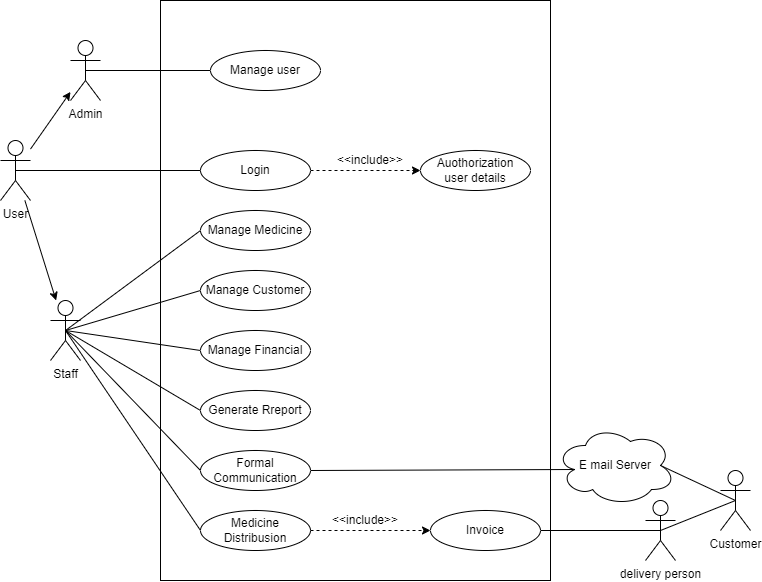

The diagram above was exported from draw.io. Its source (the exported page's mxGraphModel, read from the mxfile embedded in the PNG):
<mxGraphModel dx="1400" dy="712" grid="1" gridSize="10" guides="1" tooltips="1" connect="1" arrows="1" fold="1" page="1" pageScale="1" pageWidth="850" pageHeight="1100" math="0" shadow="0" extFonts="Permanent Marker^https://fonts.googleapis.com/css?family=Permanent+Marker">
  <root>
    <mxCell id="0" />
    <mxCell id="1" parent="0" />
    <mxCell id="pWUu4n21JGwg7rA0w0O--8" value="" style="rounded=0;whiteSpace=wrap;html=1;" parent="1" vertex="1">
      <mxGeometry x="220" y="110" width="390" height="580" as="geometry" />
    </mxCell>
    <mxCell id="pWUu4n21JGwg7rA0w0O--14" value="" style="rounded=0;orthogonalLoop=1;jettySize=auto;html=1;" parent="1" source="pWUu4n21JGwg7rA0w0O--9" target="pWUu4n21JGwg7rA0w0O--13" edge="1">
      <mxGeometry relative="1" as="geometry" />
    </mxCell>
    <mxCell id="pWUu4n21JGwg7rA0w0O--16" value="" style="rounded=0;orthogonalLoop=1;jettySize=auto;html=1;" parent="1" source="pWUu4n21JGwg7rA0w0O--9" target="pWUu4n21JGwg7rA0w0O--15" edge="1">
      <mxGeometry relative="1" as="geometry" />
    </mxCell>
    <mxCell id="pWUu4n21JGwg7rA0w0O--9" value="User" style="shape=umlActor;verticalLabelPosition=bottom;verticalAlign=top;html=1;outlineConnect=0;" parent="1" vertex="1">
      <mxGeometry x="60" y="250" width="30" height="60" as="geometry" />
    </mxCell>
    <mxCell id="pWUu4n21JGwg7rA0w0O--44" style="rounded=0;orthogonalLoop=1;jettySize=auto;html=1;exitX=1;exitY=0.5;exitDx=0;exitDy=0;entryX=0;entryY=0.5;entryDx=0;entryDy=0;dashed=1;endArrow=classic;endFill=1;" parent="1" source="pWUu4n21JGwg7rA0w0O--12" target="pWUu4n21JGwg7rA0w0O--22" edge="1">
      <mxGeometry relative="1" as="geometry" />
    </mxCell>
    <mxCell id="pWUu4n21JGwg7rA0w0O--12" value="Login" style="ellipse;whiteSpace=wrap;html=1;" parent="1" vertex="1">
      <mxGeometry x="260" y="260" width="110" height="40" as="geometry" />
    </mxCell>
    <mxCell id="pWUu4n21JGwg7rA0w0O--26" style="rounded=0;orthogonalLoop=1;jettySize=auto;html=1;exitX=0.5;exitY=0.5;exitDx=0;exitDy=0;exitPerimeter=0;entryX=0;entryY=0.5;entryDx=0;entryDy=0;endArrow=none;endFill=0;" parent="1" source="pWUu4n21JGwg7rA0w0O--13" target="pWUu4n21JGwg7rA0w0O--25" edge="1">
      <mxGeometry relative="1" as="geometry" />
    </mxCell>
    <mxCell id="pWUu4n21JGwg7rA0w0O--27" style="rounded=0;orthogonalLoop=1;jettySize=auto;html=1;exitX=0.5;exitY=0.5;exitDx=0;exitDy=0;exitPerimeter=0;entryX=0;entryY=0.5;entryDx=0;entryDy=0;endArrow=none;endFill=0;" parent="1" source="pWUu4n21JGwg7rA0w0O--13" target="pWUu4n21JGwg7rA0w0O--24" edge="1">
      <mxGeometry relative="1" as="geometry" />
    </mxCell>
    <mxCell id="pWUu4n21JGwg7rA0w0O--31" style="rounded=0;orthogonalLoop=1;jettySize=auto;html=1;exitX=0.5;exitY=0.5;exitDx=0;exitDy=0;exitPerimeter=0;entryX=0;entryY=0.5;entryDx=0;entryDy=0;endArrow=none;endFill=0;" parent="1" source="pWUu4n21JGwg7rA0w0O--13" target="pWUu4n21JGwg7rA0w0O--28" edge="1">
      <mxGeometry relative="1" as="geometry" />
    </mxCell>
    <mxCell id="pWUu4n21JGwg7rA0w0O--13" value="Staff" style="shape=umlActor;verticalLabelPosition=bottom;verticalAlign=top;html=1;outlineConnect=0;" parent="1" vertex="1">
      <mxGeometry x="110" y="410" width="30" height="60" as="geometry" />
    </mxCell>
    <mxCell id="pWUu4n21JGwg7rA0w0O--18" style="rounded=0;orthogonalLoop=1;jettySize=auto;html=1;exitX=0.5;exitY=0.5;exitDx=0;exitDy=0;exitPerimeter=0;entryX=0;entryY=0.5;entryDx=0;entryDy=0;endArrow=none;endFill=0;" parent="1" source="pWUu4n21JGwg7rA0w0O--9" target="pWUu4n21JGwg7rA0w0O--12" edge="1">
      <mxGeometry relative="1" as="geometry" />
    </mxCell>
    <mxCell id="pWUu4n21JGwg7rA0w0O--46" style="rounded=0;orthogonalLoop=1;jettySize=auto;html=1;exitX=0.5;exitY=0.5;exitDx=0;exitDy=0;exitPerimeter=0;entryX=0;entryY=0.5;entryDx=0;entryDy=0;endArrow=none;endFill=0;" parent="1" source="pWUu4n21JGwg7rA0w0O--15" target="pWUu4n21JGwg7rA0w0O--33" edge="1">
      <mxGeometry relative="1" as="geometry" />
    </mxCell>
    <mxCell id="pWUu4n21JGwg7rA0w0O--15" value="Admin" style="shape=umlActor;verticalLabelPosition=bottom;verticalAlign=top;html=1;outlineConnect=0;" parent="1" vertex="1">
      <mxGeometry x="130" y="150" width="30" height="60" as="geometry" />
    </mxCell>
    <mxCell id="pWUu4n21JGwg7rA0w0O--22" value="Auothorization&lt;br&gt;user details" style="ellipse;whiteSpace=wrap;html=1;" parent="1" vertex="1">
      <mxGeometry x="480" y="260" width="110" height="40" as="geometry" />
    </mxCell>
    <mxCell id="pWUu4n21JGwg7rA0w0O--24" value="Manage Medicine" style="ellipse;whiteSpace=wrap;html=1;" parent="1" vertex="1">
      <mxGeometry x="260" y="320" width="110" height="40" as="geometry" />
    </mxCell>
    <mxCell id="pWUu4n21JGwg7rA0w0O--25" value="Manage Customer" style="ellipse;whiteSpace=wrap;html=1;" parent="1" vertex="1">
      <mxGeometry x="260" y="380" width="110" height="40" as="geometry" />
    </mxCell>
    <mxCell id="pWUu4n21JGwg7rA0w0O--28" value="Generate Rreport" style="ellipse;whiteSpace=wrap;html=1;" parent="1" vertex="1">
      <mxGeometry x="260" y="500" width="110" height="40" as="geometry" />
    </mxCell>
    <mxCell id="pWUu4n21JGwg7rA0w0O--30" style="rounded=0;orthogonalLoop=1;jettySize=auto;html=1;exitX=0;exitY=0.5;exitDx=0;exitDy=0;entryX=0.5;entryY=0.5;entryDx=0;entryDy=0;entryPerimeter=0;endArrow=none;endFill=0;" parent="1" source="pWUu4n21JGwg7rA0w0O--29" target="pWUu4n21JGwg7rA0w0O--13" edge="1">
      <mxGeometry relative="1" as="geometry" />
    </mxCell>
    <mxCell id="pWUu4n21JGwg7rA0w0O--29" value="Manage Financial" style="ellipse;whiteSpace=wrap;html=1;" parent="1" vertex="1">
      <mxGeometry x="260" y="440" width="110" height="40" as="geometry" />
    </mxCell>
    <mxCell id="pWUu4n21JGwg7rA0w0O--33" value="Manage user" style="ellipse;whiteSpace=wrap;html=1;" parent="1" vertex="1">
      <mxGeometry x="270" y="160" width="110" height="40" as="geometry" />
    </mxCell>
    <mxCell id="pWUu4n21JGwg7rA0w0O--36" style="rounded=0;orthogonalLoop=1;jettySize=auto;html=1;exitX=0;exitY=0.5;exitDx=0;exitDy=0;entryX=0.5;entryY=0.5;entryDx=0;entryDy=0;entryPerimeter=0;endArrow=none;endFill=0;" parent="1" source="pWUu4n21JGwg7rA0w0O--35" target="pWUu4n21JGwg7rA0w0O--13" edge="1">
      <mxGeometry relative="1" as="geometry" />
    </mxCell>
    <mxCell id="pWUu4n21JGwg7rA0w0O--43" style="rounded=0;orthogonalLoop=1;jettySize=auto;html=1;exitX=1;exitY=0.5;exitDx=0;exitDy=0;entryX=0.16;entryY=0.55;entryDx=0;entryDy=0;entryPerimeter=0;endArrow=none;endFill=0;" parent="1" source="pWUu4n21JGwg7rA0w0O--35" target="pWUu4n21JGwg7rA0w0O--39" edge="1">
      <mxGeometry relative="1" as="geometry" />
    </mxCell>
    <mxCell id="pWUu4n21JGwg7rA0w0O--35" value="Formal Communication" style="ellipse;whiteSpace=wrap;html=1;" parent="1" vertex="1">
      <mxGeometry x="260" y="560" width="110" height="40" as="geometry" />
    </mxCell>
    <mxCell id="pWUu4n21JGwg7rA0w0O--38" value="Customer" style="shape=umlActor;verticalLabelPosition=bottom;verticalAlign=top;html=1;outlineConnect=0;" parent="1" vertex="1">
      <mxGeometry x="780" y="580" width="30" height="60" as="geometry" />
    </mxCell>
    <mxCell id="pWUu4n21JGwg7rA0w0O--42" style="rounded=0;orthogonalLoop=1;jettySize=auto;html=1;exitX=0.875;exitY=0.5;exitDx=0;exitDy=0;exitPerimeter=0;entryX=0.5;entryY=0.5;entryDx=0;entryDy=0;entryPerimeter=0;endArrow=none;endFill=0;" parent="1" source="pWUu4n21JGwg7rA0w0O--39" target="pWUu4n21JGwg7rA0w0O--38" edge="1">
      <mxGeometry relative="1" as="geometry" />
    </mxCell>
    <mxCell id="pWUu4n21JGwg7rA0w0O--39" value="E mail Server" style="ellipse;shape=cloud;whiteSpace=wrap;html=1;" parent="1" vertex="1">
      <mxGeometry x="615" y="535" width="120" height="80" as="geometry" />
    </mxCell>
    <mxCell id="pWUu4n21JGwg7rA0w0O--45" value="&amp;lt;&amp;lt;include&amp;gt;&amp;gt;" style="text;html=1;strokeColor=none;fillColor=none;align=center;verticalAlign=middle;whiteSpace=wrap;rounded=0;rotation=0;" parent="1" vertex="1">
      <mxGeometry x="400" y="255" width="60" height="30" as="geometry" />
    </mxCell>
    <mxCell id="pWUu4n21JGwg7rA0w0O--56" style="rounded=0;orthogonalLoop=1;jettySize=auto;html=1;exitX=1;exitY=0.5;exitDx=0;exitDy=0;entryX=0.5;entryY=0.5;entryDx=0;entryDy=0;entryPerimeter=0;endArrow=none;endFill=0;" parent="1" source="pWUu4n21JGwg7rA0w0O--48" target="pWUu4n21JGwg7rA0w0O--54" edge="1">
      <mxGeometry relative="1" as="geometry" />
    </mxCell>
    <mxCell id="pWUu4n21JGwg7rA0w0O--48" value="Invoice" style="ellipse;whiteSpace=wrap;html=1;" parent="1" vertex="1">
      <mxGeometry x="490" y="620" width="110" height="40" as="geometry" />
    </mxCell>
    <mxCell id="pWUu4n21JGwg7rA0w0O--50" style="rounded=0;orthogonalLoop=1;jettySize=auto;html=1;exitX=0;exitY=0.5;exitDx=0;exitDy=0;entryX=0.5;entryY=0.5;entryDx=0;entryDy=0;entryPerimeter=0;endArrow=none;endFill=0;" parent="1" source="pWUu4n21JGwg7rA0w0O--49" target="pWUu4n21JGwg7rA0w0O--13" edge="1">
      <mxGeometry relative="1" as="geometry" />
    </mxCell>
    <mxCell id="pWUu4n21JGwg7rA0w0O--51" style="rounded=0;orthogonalLoop=1;jettySize=auto;html=1;exitX=1;exitY=0.5;exitDx=0;exitDy=0;entryX=0;entryY=0.5;entryDx=0;entryDy=0;endArrow=classic;endFill=1;dashed=1;" parent="1" source="pWUu4n21JGwg7rA0w0O--49" target="pWUu4n21JGwg7rA0w0O--48" edge="1">
      <mxGeometry relative="1" as="geometry" />
    </mxCell>
    <mxCell id="pWUu4n21JGwg7rA0w0O--49" value="Medicine Distribusion" style="ellipse;whiteSpace=wrap;html=1;" parent="1" vertex="1">
      <mxGeometry x="260" y="620" width="110" height="40" as="geometry" />
    </mxCell>
    <mxCell id="pWUu4n21JGwg7rA0w0O--52" value="&amp;lt;&amp;lt;include&amp;gt;&amp;gt;" style="text;html=1;strokeColor=none;fillColor=none;align=center;verticalAlign=middle;whiteSpace=wrap;rounded=0;rotation=0;" parent="1" vertex="1">
      <mxGeometry x="395" y="615" width="60" height="30" as="geometry" />
    </mxCell>
    <mxCell id="pWUu4n21JGwg7rA0w0O--57" style="rounded=0;orthogonalLoop=1;jettySize=auto;html=1;exitX=0.5;exitY=0.5;exitDx=0;exitDy=0;exitPerimeter=0;endArrow=none;endFill=0;entryX=0.5;entryY=0.5;entryDx=0;entryDy=0;entryPerimeter=0;" parent="1" source="pWUu4n21JGwg7rA0w0O--54" target="pWUu4n21JGwg7rA0w0O--38" edge="1">
      <mxGeometry relative="1" as="geometry" />
    </mxCell>
    <mxCell id="pWUu4n21JGwg7rA0w0O--54" value="delivery person" style="shape=umlActor;verticalLabelPosition=bottom;verticalAlign=top;html=1;outlineConnect=0;" parent="1" vertex="1">
      <mxGeometry x="705" y="610" width="30" height="60" as="geometry" />
    </mxCell>
  </root>
</mxGraphModel>